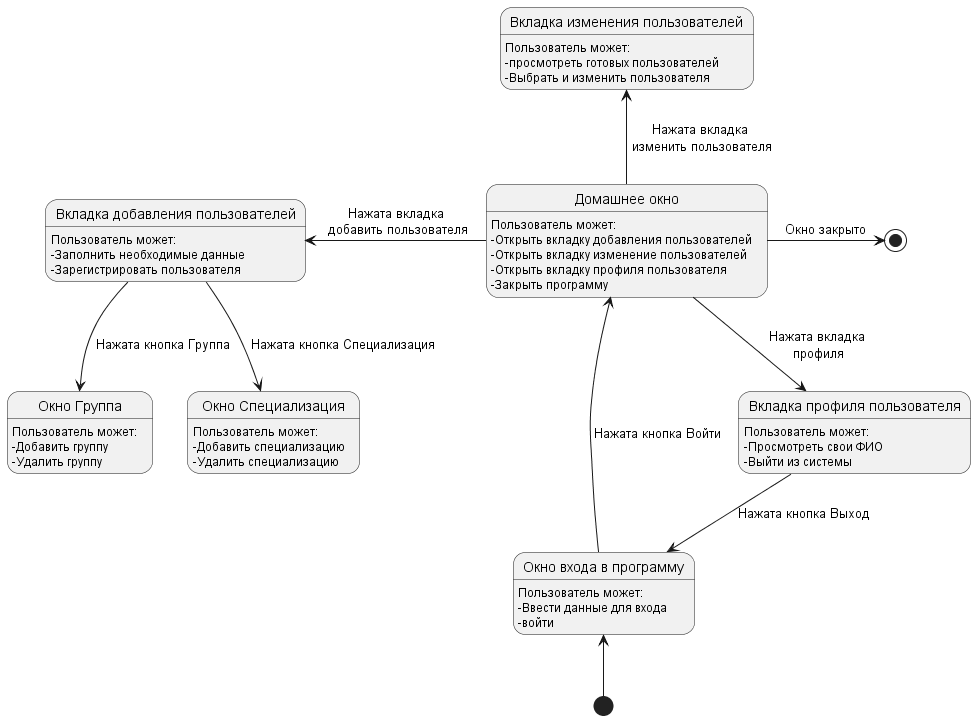

The diagram above was rendered by PlantUML. Its source (embedded in the PNG):
@startuml Admin.wsd
state "Окно входа в программу" as loginWindow
state "Домашнее окно" as homeWindow
state "Вкладка добавления пользователей" as addWindow
state "Вкладка изменения пользователей" as delWindow
state "Вкладка профиля пользователя" as profileWindow
state "Окно Группа" as groupWindow
state "Окно Специализация" as specializaciaWindow

loginWindow : Пользователь может:
loginWindow : -Ввести данные для входа
loginWindow : -войти

homeWindow : Пользователь может:
homeWindow : -Открыть вкладку добавления пользователей
homeWindow : -Открыть вкладку изменение пользователей
homeWindow : -Открыть вкладку профиля пользователя
homeWindow : -Закрыть программу

addWindow : Пользователь может:
addWindow : -Заполнить необходимые данные
addWindow : -Зарегистрировать пользователя

delWindow : Пользователь может:
delWindow : -просмотреть готовых пользователей
delWindow : -Выбрать и изменить пользователя

profileWindow : Пользователь может:
profileWindow : -Просмотреть свои ФИО
profileWindow : -Выйти из системы

groupWindow : Пользователь может:
groupWindow : -Добавить группу
groupWindow : -Удалить группу

specializaciaWindow : Пользователь может:
specializaciaWindow : -Добавить специализацию
specializaciaWindow : -Удалить специализацию

[*] -up-> loginWindow
loginWindow -up-> homeWindow : Нажата кнопка Войти
homeWindow -left-> addWindow : Нажата вкладка\n добавить пользователя
homeWindow -up-> delWindow : Нажата вкладка\n изменить пользователя
homeWindow -down-> profileWindow : Нажата вкладка\n профиля
profileWindow --> loginWindow : Нажата кнопка Выход
homeWindow -right->[*] : Окно закрыто
addWindow --> groupWindow : Нажата кнопка Группа
addWindow --> specializaciaWindow : Нажата кнопка Специализация

@enduml